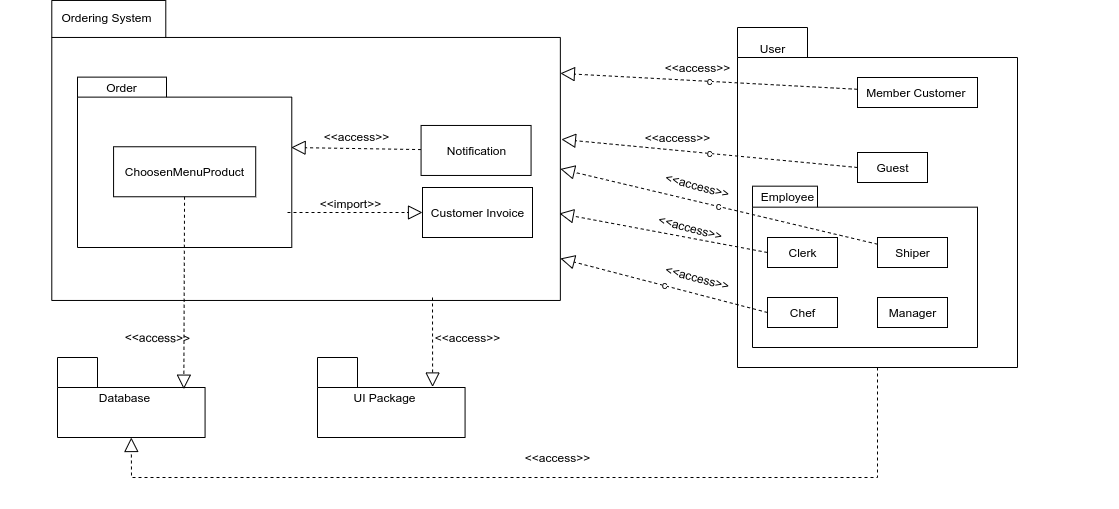

The diagram above was exported from draw.io. Its source (the exported page's mxGraphModel, read from the mxfile embedded in the PNG):
<mxGraphModel dx="1327" dy="770" grid="1" gridSize="10" guides="1" tooltips="1" connect="1" arrows="1" fold="1" page="1" pageScale="1" pageWidth="850" pageHeight="1100" math="0" shadow="0">
  <root>
    <mxCell id="0" />
    <mxCell id="1" parent="0" />
    <mxCell id="apbnfLvnbDUX8hLuJMPo-12" value="" style="group" parent="1" vertex="1" connectable="0">
      <mxGeometry x="42.86" y="100" width="697.1414285714286" height="490" as="geometry" />
    </mxCell>
    <mxCell id="apbnfLvnbDUX8hLuJMPo-44" value="" style="group" parent="apbnfLvnbDUX8hLuJMPo-12" vertex="1" connectable="0">
      <mxGeometry x="-40.004285714285714" y="-17.037037037037038" width="647.1428571428571" height="507.03703703703707" as="geometry" />
    </mxCell>
    <mxCell id="apbnfLvnbDUX8hLuJMPo-9" value="" style="shape=folder;fontStyle=1;spacingTop=10;tabWidth=114;tabHeight=37;tabPosition=left;html=1;" parent="apbnfLvnbDUX8hLuJMPo-44" vertex="1">
      <mxGeometry x="51.43" width="508.57" height="300" as="geometry" />
    </mxCell>
    <mxCell id="apbnfLvnbDUX8hLuJMPo-16" value="Ordering System" style="text;html=1;align=center;verticalAlign=middle;resizable=0;points=[];autosize=1;strokeColor=none;fillColor=none;" parent="apbnfLvnbDUX8hLuJMPo-44" vertex="1">
      <mxGeometry x="51.4242857142857" y="7.034074074074077" width="110" height="20" as="geometry" />
    </mxCell>
    <mxCell id="apbnfLvnbDUX8hLuJMPo-35" value="" style="group" parent="apbnfLvnbDUX8hLuJMPo-44" vertex="1" connectable="0">
      <mxGeometry x="77.14285714285714" y="76.66666666666667" width="214.28571428571428" height="170.37037037037038" as="geometry" />
    </mxCell>
    <mxCell id="apbnfLvnbDUX8hLuJMPo-36" value="" style="shape=folder;fontStyle=1;spacingTop=10;tabWidth=89;tabHeight=20;tabPosition=left;html=1;" parent="apbnfLvnbDUX8hLuJMPo-35" vertex="1">
      <mxGeometry width="214.28571428571428" height="170.37037037037038" as="geometry" />
    </mxCell>
    <mxCell id="apbnfLvnbDUX8hLuJMPo-37" value="Order" style="text;html=1;align=center;verticalAlign=middle;resizable=0;points=[];autosize=1;strokeColor=none;fillColor=none;" parent="apbnfLvnbDUX8hLuJMPo-35" vertex="1">
      <mxGeometry x="18.56917460221141" y="-0.0029733374831479864" width="50" height="20" as="geometry" />
    </mxCell>
    <mxCell id="GjMtJfzJZxBCbF6ot2fH-50" value="ChoosenMenuProduct" style="html=1;" parent="apbnfLvnbDUX8hLuJMPo-35" vertex="1">
      <mxGeometry x="36.07" y="69.63" width="142.14" height="50" as="geometry" />
    </mxCell>
    <mxCell id="GjMtJfzJZxBCbF6ot2fH-21" value="&amp;lt;&amp;lt;access&amp;gt;&amp;gt;" style="text;html=1;align=center;verticalAlign=middle;resizable=0;points=[];autosize=1;strokeColor=none;fillColor=none;" parent="apbnfLvnbDUX8hLuJMPo-44" vertex="1">
      <mxGeometry x="315.7157142857143" y="126.29925925925927" width="80" height="20" as="geometry" />
    </mxCell>
    <mxCell id="GjMtJfzJZxBCbF6ot2fH-20" value="" style="endArrow=block;dashed=1;endFill=0;endSize=12;html=1;rounded=0;entryX=0.997;entryY=0.413;entryDx=0;entryDy=0;entryPerimeter=0;" parent="apbnfLvnbDUX8hLuJMPo-44" source="GjMtJfzJZxBCbF6ot2fH-49" target="apbnfLvnbDUX8hLuJMPo-36" edge="1">
      <mxGeometry width="160" relative="1" as="geometry">
        <mxPoint x="419.99999999999994" y="144.72222222222226" as="sourcePoint" />
        <mxPoint x="335.7142857142857" y="160.03703703703704" as="targetPoint" />
      </mxGeometry>
    </mxCell>
    <mxCell id="GjMtJfzJZxBCbF6ot2fH-49" value="Notification" style="html=1;" parent="apbnfLvnbDUX8hLuJMPo-44" vertex="1">
      <mxGeometry x="420.7142857142857" y="124.99703703703705" width="110" height="50" as="geometry" />
    </mxCell>
    <mxCell id="GjMtJfzJZxBCbF6ot2fH-113" value="&amp;lt;&amp;lt;access&amp;gt;&amp;gt;" style="text;html=1;align=center;verticalAlign=middle;resizable=0;points=[];autosize=1;strokeColor=none;fillColor=none;rotation=0;" parent="apbnfLvnbDUX8hLuJMPo-44" vertex="1">
      <mxGeometry x="427.1457142857143" y="327.0392592592593" width="80" height="20" as="geometry" />
    </mxCell>
    <mxCell id="GjMtJfzJZxBCbF6ot2fH-114" value="Customer Invoice" style="html=1;" parent="apbnfLvnbDUX8hLuJMPo-44" vertex="1">
      <mxGeometry x="422.1442857142858" y="187.03703703703707" width="110" height="50" as="geometry" />
    </mxCell>
    <mxCell id="GjMtJfzJZxBCbF6ot2fH-57" value="" style="endArrow=block;dashed=1;endFill=0;endSize=12;html=1;rounded=0;" parent="apbnfLvnbDUX8hLuJMPo-44" target="GjMtJfzJZxBCbF6ot2fH-114" edge="1">
      <mxGeometry width="160" relative="1" as="geometry">
        <mxPoint x="287.14428571428573" y="212.03703703703704" as="sourcePoint" />
        <mxPoint x="236.99936731623754" y="567.0370370370371" as="targetPoint" />
      </mxGeometry>
    </mxCell>
    <mxCell id="GjMtJfzJZxBCbF6ot2fH-115" value="&amp;lt;&amp;lt;import&amp;gt;&amp;gt;" style="text;html=1;align=center;verticalAlign=middle;resizable=0;points=[];autosize=1;strokeColor=none;fillColor=none;rotation=0;" parent="apbnfLvnbDUX8hLuJMPo-44" vertex="1">
      <mxGeometry x="310.00571428571425" y="193.51925925925931" width="80" height="20" as="geometry" />
    </mxCell>
    <mxCell id="GjMtJfzJZxBCbF6ot2fH-32" value="" style="group" parent="apbnfLvnbDUX8hLuJMPo-44" vertex="1" connectable="0">
      <mxGeometry x="57.14428571428573" y="357.03703703703707" width="150" height="80" as="geometry" />
    </mxCell>
    <mxCell id="GjMtJfzJZxBCbF6ot2fH-33" value="" style="shape=folder;fontStyle=1;spacingTop=10;tabWidth=40;tabHeight=30;tabPosition=left;html=1;" parent="GjMtJfzJZxBCbF6ot2fH-32" vertex="1">
      <mxGeometry width="147.56756756756755" height="80" as="geometry" />
    </mxCell>
    <mxCell id="GjMtJfzJZxBCbF6ot2fH-34" value="Database" style="text;html=1;align=center;verticalAlign=middle;resizable=0;points=[];autosize=1;strokeColor=none;fillColor=none;" parent="GjMtJfzJZxBCbF6ot2fH-32" vertex="1">
      <mxGeometry x="32.432432432432435" y="30" width="70" height="20" as="geometry" />
    </mxCell>
    <mxCell id="GjMtJfzJZxBCbF6ot2fH-35" value="" style="endArrow=block;dashed=1;endFill=0;endSize=12;html=1;rounded=0;entryX=0.856;entryY=0.396;entryDx=0;entryDy=0;entryPerimeter=0;" parent="apbnfLvnbDUX8hLuJMPo-44" source="GjMtJfzJZxBCbF6ot2fH-50" target="GjMtJfzJZxBCbF6ot2fH-33" edge="1">
      <mxGeometry width="160" relative="1" as="geometry">
        <mxPoint x="125.7185714285715" y="219.05044944933294" as="sourcePoint" />
        <mxPoint x="184.14428571428573" y="377.03703703703707" as="targetPoint" />
      </mxGeometry>
    </mxCell>
    <mxCell id="GjMtJfzJZxBCbF6ot2fH-36" value="&amp;lt;&amp;lt;access&amp;gt;&amp;gt;" style="text;html=1;align=center;verticalAlign=middle;resizable=0;points=[];autosize=1;strokeColor=none;fillColor=none;rotation=1;" parent="apbnfLvnbDUX8hLuJMPo-44" vertex="1">
      <mxGeometry x="117.14428571428572" y="327.03703703703707" width="80" height="20" as="geometry" />
    </mxCell>
    <mxCell id="-dU4q36ValAs7TaimewO-3" value="&amp;lt;&amp;lt;access&amp;gt;&amp;gt;" style="text;html=1;align=center;verticalAlign=middle;resizable=0;points=[];autosize=1;strokeColor=none;fillColor=none;rotation=0;" vertex="1" parent="apbnfLvnbDUX8hLuJMPo-44">
      <mxGeometry x="517.1457142857142" y="447.0392592592593" width="80" height="20" as="geometry" />
    </mxCell>
    <mxCell id="GjMtJfzJZxBCbF6ot2fH-109" value="&amp;lt;&amp;lt;access&amp;gt;&amp;gt;" style="text;html=1;align=center;verticalAlign=middle;resizable=0;points=[];autosize=1;strokeColor=none;fillColor=none;rotation=15;" parent="apbnfLvnbDUX8hLuJMPo-12" vertex="1">
      <mxGeometry x="617.1414285714286" y="157.96222222222224" width="80" height="20" as="geometry" />
    </mxCell>
    <mxCell id="GjMtJfzJZxBCbF6ot2fH-110" value="&amp;lt;&amp;lt;access&amp;gt;&amp;gt;" style="text;html=1;align=center;verticalAlign=middle;resizable=0;points=[];autosize=1;strokeColor=none;fillColor=none;rotation=15;" parent="apbnfLvnbDUX8hLuJMPo-12" vertex="1">
      <mxGeometry x="610.0014285714286" y="200.00222222222226" width="80" height="20" as="geometry" />
    </mxCell>
    <mxCell id="GjMtJfzJZxBCbF6ot2fH-111" value="&amp;lt;&amp;lt;access&amp;gt;&amp;gt;" style="text;html=1;align=center;verticalAlign=middle;resizable=0;points=[];autosize=1;strokeColor=none;fillColor=none;rotation=15;" parent="apbnfLvnbDUX8hLuJMPo-12" vertex="1">
      <mxGeometry x="617.1414285714286" y="250.00222222222226" width="80" height="20" as="geometry" />
    </mxCell>
    <mxCell id="GjMtJfzJZxBCbF6ot2fH-58" value="" style="endArrow=block;dashed=1;endFill=0;endSize=12;html=1;rounded=0;entryX=0.78;entryY=0.369;entryDx=0;entryDy=0;entryPerimeter=0;" parent="1" target="GjMtJfzJZxBCbF6ot2fH-60" edge="1">
      <mxGeometry width="160" relative="1" as="geometry">
        <mxPoint x="435" y="380" as="sourcePoint" />
        <mxPoint x="560" y="500" as="targetPoint" />
      </mxGeometry>
    </mxCell>
    <mxCell id="GjMtJfzJZxBCbF6ot2fH-59" value="" style="group" parent="1" vertex="1" connectable="0">
      <mxGeometry x="320" y="440" width="150" height="80" as="geometry" />
    </mxCell>
    <mxCell id="GjMtJfzJZxBCbF6ot2fH-60" value="" style="shape=folder;fontStyle=1;spacingTop=10;tabWidth=40;tabHeight=30;tabPosition=left;html=1;" parent="GjMtJfzJZxBCbF6ot2fH-59" vertex="1">
      <mxGeometry width="147.56756756756755" height="80" as="geometry" />
    </mxCell>
    <mxCell id="GjMtJfzJZxBCbF6ot2fH-61" value="UI Package" style="text;html=1;align=center;verticalAlign=middle;resizable=0;points=[];autosize=1;strokeColor=none;fillColor=none;" parent="GjMtJfzJZxBCbF6ot2fH-59" vertex="1">
      <mxGeometry x="27.432432432432435" y="30" width="80" height="20" as="geometry" />
    </mxCell>
    <mxCell id="GjMtJfzJZxBCbF6ot2fH-87" value="" style="group" parent="1" vertex="1" connectable="0">
      <mxGeometry x="740" y="110" width="380" height="340" as="geometry" />
    </mxCell>
    <mxCell id="GjMtJfzJZxBCbF6ot2fH-88" value="" style="shape=folder;fontStyle=1;spacingTop=10;tabWidth=70;tabHeight=30;tabPosition=left;html=1;" parent="GjMtJfzJZxBCbF6ot2fH-87" vertex="1">
      <mxGeometry width="280" height="340" as="geometry" />
    </mxCell>
    <mxCell id="GjMtJfzJZxBCbF6ot2fH-89" value="User" style="text;html=1;align=center;verticalAlign=middle;resizable=0;points=[];autosize=1;strokeColor=none;fillColor=none;" parent="GjMtJfzJZxBCbF6ot2fH-87" vertex="1">
      <mxGeometry x="15.002432432432443" y="11.333333333333332" width="40" height="20" as="geometry" />
    </mxCell>
    <mxCell id="GjMtJfzJZxBCbF6ot2fH-93" value="" style="shape=folder;fontStyle=1;spacingTop=10;tabWidth=65;tabHeight=21;tabPosition=left;html=1;" parent="GjMtJfzJZxBCbF6ot2fH-87" vertex="1">
      <mxGeometry x="15" y="158.67" width="225" height="161.33" as="geometry" />
    </mxCell>
    <mxCell id="GjMtJfzJZxBCbF6ot2fH-94" value="Employee" style="text;html=1;align=center;verticalAlign=middle;resizable=0;points=[];autosize=1;strokeColor=none;fillColor=none;" parent="GjMtJfzJZxBCbF6ot2fH-87" vertex="1">
      <mxGeometry x="15.002432432432443" y="158.67333333333332" width="70" height="20" as="geometry" />
    </mxCell>
    <mxCell id="GjMtJfzJZxBCbF6ot2fH-95" value="Clerk" style="html=1;" parent="GjMtJfzJZxBCbF6ot2fH-87" vertex="1">
      <mxGeometry x="30" y="210" width="70" height="30" as="geometry" />
    </mxCell>
    <mxCell id="GjMtJfzJZxBCbF6ot2fH-96" value="Shiper" style="html=1;" parent="GjMtJfzJZxBCbF6ot2fH-87" vertex="1">
      <mxGeometry x="140" y="210" width="70" height="30" as="geometry" />
    </mxCell>
    <mxCell id="GjMtJfzJZxBCbF6ot2fH-97" value="Chef" style="html=1;" parent="GjMtJfzJZxBCbF6ot2fH-87" vertex="1">
      <mxGeometry x="30" y="270" width="70" height="30" as="geometry" />
    </mxCell>
    <mxCell id="GjMtJfzJZxBCbF6ot2fH-99" value="Manager" style="html=1;" parent="GjMtJfzJZxBCbF6ot2fH-87" vertex="1">
      <mxGeometry x="140" y="270" width="70" height="30" as="geometry" />
    </mxCell>
    <mxCell id="GjMtJfzJZxBCbF6ot2fH-100" value="Member Customer&amp;nbsp;" style="html=1;" parent="GjMtJfzJZxBCbF6ot2fH-87" vertex="1">
      <mxGeometry x="120" y="50" width="120" height="30" as="geometry" />
    </mxCell>
    <mxCell id="GjMtJfzJZxBCbF6ot2fH-101" value="Guest" style="html=1;" parent="GjMtJfzJZxBCbF6ot2fH-87" vertex="1">
      <mxGeometry x="120" y="125" width="70" height="30" as="geometry" />
    </mxCell>
    <mxCell id="GjMtJfzJZxBCbF6ot2fH-102" value="" style="endArrow=block;dashed=1;endFill=0;endSize=12;html=1;rounded=0;entryX=0.998;entryY=0.71;entryDx=0;entryDy=0;entryPerimeter=0;exitX=0;exitY=0.5;exitDx=0;exitDy=0;" parent="1" source="GjMtJfzJZxBCbF6ot2fH-95" target="apbnfLvnbDUX8hLuJMPo-9" edge="1">
      <mxGeometry width="160" relative="1" as="geometry">
        <mxPoint x="430.71000000000004" y="242.07745704762317" as="sourcePoint" />
        <mxPoint x="300.7814285714285" y="239.99259259259247" as="targetPoint" />
      </mxGeometry>
    </mxCell>
    <mxCell id="GjMtJfzJZxBCbF6ot2fH-103" value="c&lt;span style=&quot;color: rgba(0 , 0 , 0 , 0) ; font-family: monospace ; font-size: 0px ; background-color: rgb(248 , 249 , 250)&quot;&gt;%3CmxGraphModel%3E%3Croot%3E%3CmxCell%20id%3D%220%22%2F%3E%3CmxCell%20id%3D%221%22%20parent%3D%220%22%2F%3E%3CmxCell%20id%3D%222%22%20value%3D%22%22%20style%3D%22endArrow%3Dblock%3Bdashed%3D1%3BendFill%3D0%3BendSize%3D12%3Bhtml%3D1%3Brounded%3D0%3BentryX%3D0%3BentryY%3D0%3BentryDx%3D508.57%3BentryDy%3D234.25%3BentryPerimeter%3D0%3B%22%20edge%3D%221%22%20parent%3D%221%22%3E%3CmxGeometry%20width%3D%22160%22%20relative%3D%221%22%20as%3D%22geometry%22%3E%3CmxPoint%20x%3D%22770%22%20y%3D%22332.45903915728934%22%20as%3D%22sourcePoint%22%2F%3E%3CmxPoint%20x%3D%22559.9957142857143%22%20y%3D%22317.21296296296293%22%20as%3D%22targetPoint%22%2F%3E%3C%2FmxGeometry%3E%3C%2FmxCell%3E%3C%2Froot%3E%3C%2FmxGraphModel%3Ev&lt;/span&gt;" style="endArrow=block;dashed=1;endFill=0;endSize=12;html=1;rounded=0;exitX=0;exitY=0.5;exitDx=0;exitDy=0;entryX=1;entryY=0.86;entryDx=0;entryDy=0;entryPerimeter=0;" parent="1" source="GjMtJfzJZxBCbF6ot2fH-97" target="apbnfLvnbDUX8hLuJMPo-9" edge="1">
      <mxGeometry width="160" relative="1" as="geometry">
        <mxPoint x="780" y="342.45903915728934" as="sourcePoint" />
        <mxPoint x="560" y="320" as="targetPoint" />
      </mxGeometry>
    </mxCell>
    <mxCell id="GjMtJfzJZxBCbF6ot2fH-104" value="c&lt;span style=&quot;color: rgba(0 , 0 , 0 , 0) ; font-family: monospace ; font-size: 0px ; background-color: rgb(248 , 249 , 250)&quot;&gt;%3CmxGraphModel%3E%3Croot%3E%3CmxCell%20id%3D%220%22%2F%3E%3CmxCell%20id%3D%221%22%20parent%3D%220%22%2F%3E%3CmxCell%20id%3D%222%22%20value%3D%22%22%20style%3D%22endArrow%3Dblock%3Bdashed%3D1%3BendFill%3D0%3BendSize%3D12%3Bhtml%3D1%3Brounded%3D0%3BentryX%3D0%3BentryY%3D0%3BentryDx%3D508.57%3BentryDy%3D234.25%3BentryPerimeter%3D0%3B%22%20edge%3D%221%22%20parent%3D%221%22%3E%3CmxGeometry%20width%3D%22160%22%20relative%3D%221%22%20as%3D%22geometry%22%3E%3CmxPoint%20x%3D%22770%22%20y%3D%22332.45903915728934%22%20as%3D%22sourcePoint%22%2F%3E%3CmxPoint%20x%3D%22559.9957142857143%22%20y%3D%22317.21296296296293%22%20as%3D%22targetPoint%22%2F%3E%3C%2FmxGeometry%3E%3C%2FmxCell%3E%3C%2Froot%3E%3C%2FmxGraphModel%3Ev&lt;/span&gt;" style="endArrow=block;dashed=1;endFill=0;endSize=12;html=1;rounded=0;entryX=0;entryY=0;entryDx=508.57;entryDy=168.5;entryPerimeter=0;" parent="1" source="GjMtJfzJZxBCbF6ot2fH-96" target="apbnfLvnbDUX8hLuJMPo-9" edge="1">
      <mxGeometry width="160" relative="1" as="geometry">
        <mxPoint x="780" y="405" as="sourcePoint" />
        <mxPoint x="560" y="310" as="targetPoint" />
      </mxGeometry>
    </mxCell>
    <mxCell id="GjMtJfzJZxBCbF6ot2fH-105" value="c&lt;span style=&quot;color: rgba(0 , 0 , 0 , 0) ; font-family: monospace ; font-size: 0px ; background-color: rgb(248 , 249 , 250)&quot;&gt;%3CmxGraphModel%3E%3Croot%3E%3CmxCell%20id%3D%220%22%2F%3E%3CmxCell%20id%3D%221%22%20parent%3D%220%22%2F%3E%3CmxCell%20id%3D%222%22%20value%3D%22%22%20style%3D%22endArrow%3Dblock%3Bdashed%3D1%3BendFill%3D0%3BendSize%3D12%3Bhtml%3D1%3Brounded%3D0%3BentryX%3D0%3BentryY%3D0%3BentryDx%3D508.57%3BentryDy%3D234.25%3BentryPerimeter%3D0%3B%22%20edge%3D%221%22%20parent%3D%221%22%3E%3CmxGeometry%20width%3D%22160%22%20relative%3D%221%22%20as%3D%22geometry%22%3E%3CmxPoint%20x%3D%22770%22%20y%3D%22332.45903915728934%22%20as%3D%22sourcePoint%22%2F%3E%3CmxPoint%20x%3D%22559.9957142857143%22%20y%3D%22317.21296296296293%22%20as%3D%22targetPoint%22%2F%3E%3C%2FmxGeometry%3E%3C%2FmxCell%3E%3C%2Froot%3E%3C%2FmxGraphModel%3Ev&lt;/span&gt;" style="endArrow=block;dashed=1;endFill=0;endSize=12;html=1;rounded=0;entryX=1.002;entryY=0.463;entryDx=0;entryDy=0;entryPerimeter=0;exitX=0;exitY=0.5;exitDx=0;exitDy=0;" parent="1" source="GjMtJfzJZxBCbF6ot2fH-101" target="apbnfLvnbDUX8hLuJMPo-9" edge="1">
      <mxGeometry width="160" relative="1" as="geometry">
        <mxPoint x="890" y="336.7640535228653" as="sourcePoint" />
        <mxPoint x="569.9957142857143" y="261.46296296296293" as="targetPoint" />
      </mxGeometry>
    </mxCell>
    <mxCell id="GjMtJfzJZxBCbF6ot2fH-106" value="c&lt;span style=&quot;color: rgba(0 , 0 , 0 , 0) ; font-family: monospace ; font-size: 0px ; background-color: rgb(248 , 249 , 250)&quot;&gt;%3CmxGraphModel%3E%3Croot%3E%3CmxCell%20id%3D%220%22%2F%3E%3CmxCell%20id%3D%221%22%20parent%3D%220%22%2F%3E%3CmxCell%20id%3D%222%22%20value%3D%22%22%20style%3D%22endArrow%3Dblock%3Bdashed%3D1%3BendFill%3D0%3BendSize%3D12%3Bhtml%3D1%3Brounded%3D0%3BentryX%3D0%3BentryY%3D0%3BentryDx%3D508.57%3BentryDy%3D234.25%3BentryPerimeter%3D0%3B%22%20edge%3D%221%22%20parent%3D%221%22%3E%3CmxGeometry%20width%3D%22160%22%20relative%3D%221%22%20as%3D%22geometry%22%3E%3CmxPoint%20x%3D%22770%22%20y%3D%22332.45903915728934%22%20as%3D%22sourcePoint%22%2F%3E%3CmxPoint%20x%3D%22559.9957142857143%22%20y%3D%22317.21296296296293%22%20as%3D%22targetPoint%22%2F%3E%3C%2FmxGeometry%3E%3C%2FmxCell%3E%3C%2Froot%3E%3C%2FmxGraphModel%3Ev&lt;/span&gt;" style="endArrow=block;dashed=1;endFill=0;endSize=12;html=1;rounded=0;entryX=1;entryY=0.243;entryDx=0;entryDy=0;entryPerimeter=0;" parent="1" source="GjMtJfzJZxBCbF6ot2fH-100" target="apbnfLvnbDUX8hLuJMPo-9" edge="1">
      <mxGeometry width="160" relative="1" as="geometry">
        <mxPoint x="870" y="260" as="sourcePoint" />
        <mxPoint x="571.0128542857142" y="231.8629629629629" as="targetPoint" />
      </mxGeometry>
    </mxCell>
    <mxCell id="GjMtJfzJZxBCbF6ot2fH-107" value="&amp;lt;&amp;lt;access&amp;gt;&amp;gt;" style="text;html=1;align=center;verticalAlign=middle;resizable=0;points=[];autosize=1;strokeColor=none;fillColor=none;" parent="1" vertex="1">
      <mxGeometry x="660.0014285714286" y="140.00222222222226" width="80" height="20" as="geometry" />
    </mxCell>
    <mxCell id="GjMtJfzJZxBCbF6ot2fH-108" value="&amp;lt;&amp;lt;access&amp;gt;&amp;gt;" style="text;html=1;align=center;verticalAlign=middle;resizable=0;points=[];autosize=1;strokeColor=none;fillColor=none;" parent="1" vertex="1">
      <mxGeometry x="640.0014285714286" y="210.00222222222226" width="80" height="20" as="geometry" />
    </mxCell>
    <mxCell id="-dU4q36ValAs7TaimewO-2" value="" style="endArrow=block;dashed=1;endFill=0;endSize=12;html=1;rounded=0;entryX=0.5;entryY=1;entryDx=0;entryDy=0;entryPerimeter=0;exitX=0.5;exitY=1;exitDx=0;exitDy=0;exitPerimeter=0;" edge="1" parent="1" source="GjMtJfzJZxBCbF6ot2fH-88" target="GjMtJfzJZxBCbF6ot2fH-33">
      <mxGeometry width="160" relative="1" as="geometry">
        <mxPoint x="860" y="600" as="sourcePoint" />
        <mxPoint x="160" y="590" as="targetPoint" />
        <Array as="points">
          <mxPoint x="880" y="560" />
          <mxPoint x="134" y="560" />
        </Array>
      </mxGeometry>
    </mxCell>
  </root>
</mxGraphModel>